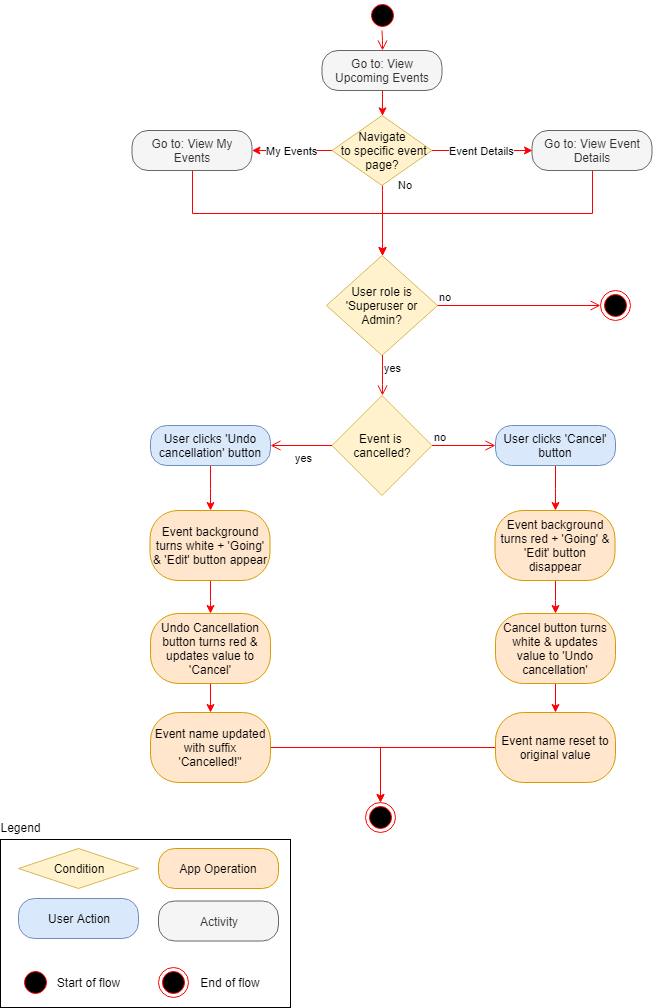

The diagram above was exported from draw.io. Its source (the exported page's mxGraphModel, read from the mxfile embedded in the PNG):
<mxGraphModel dx="1394" dy="834" grid="1" gridSize="10" guides="1" tooltips="1" connect="1" arrows="1" fold="1" page="1" pageScale="1" pageWidth="850" pageHeight="1100" math="0" shadow="0">
  <root>
    <mxCell id="KXwMSnsnPQE2IWETO5cS-0" />
    <mxCell id="KXwMSnsnPQE2IWETO5cS-1" parent="KXwMSnsnPQE2IWETO5cS-0" />
    <mxCell id="ZEjoY2936KlM-mOpF6Ow-9" value="User role is 'Superuser or Admin?" style="rhombus;whiteSpace=wrap;html=1;fillColor=#fff2cc;strokeColor=#d6b656;aspect=fixed;" parent="KXwMSnsnPQE2IWETO5cS-1" vertex="1">
      <mxGeometry x="341" y="275" width="111.11" height="100" as="geometry" />
    </mxCell>
    <mxCell id="ZEjoY2936KlM-mOpF6Ow-10" value="no" style="edgeStyle=orthogonalEdgeStyle;html=1;align=left;verticalAlign=bottom;endArrow=open;endSize=8;strokeColor=#ff0000;entryX=0;entryY=0.5;entryDx=0;entryDy=0;" parent="KXwMSnsnPQE2IWETO5cS-1" source="ZEjoY2936KlM-mOpF6Ow-9" target="ZEjoY2936KlM-mOpF6Ow-14" edge="1">
      <mxGeometry x="-1" relative="1" as="geometry">
        <mxPoint x="510" y="325" as="targetPoint" />
      </mxGeometry>
    </mxCell>
    <mxCell id="ZEjoY2936KlM-mOpF6Ow-11" value="yes" style="edgeStyle=orthogonalEdgeStyle;html=1;align=left;verticalAlign=top;endArrow=open;endSize=8;strokeColor=#ff0000;entryX=0.5;entryY=0;entryDx=0;entryDy=0;" parent="KXwMSnsnPQE2IWETO5cS-1" source="ZEjoY2936KlM-mOpF6Ow-9" target="ZEjoY2936KlM-mOpF6Ow-16" edge="1">
      <mxGeometry x="-1" relative="1" as="geometry">
        <mxPoint x="395" y="415" as="targetPoint" />
        <mxPoint x="398" y="374.5994959949601" as="sourcePoint" />
      </mxGeometry>
    </mxCell>
    <mxCell id="ZEjoY2936KlM-mOpF6Ow-14" value="" style="ellipse;html=1;shape=endState;fillColor=#000000;strokeColor=#ff0000;" parent="KXwMSnsnPQE2IWETO5cS-1" vertex="1">
      <mxGeometry x="615" y="310" width="30" height="30" as="geometry" />
    </mxCell>
    <mxCell id="ZEjoY2936KlM-mOpF6Ow-16" value="Event is &lt;br&gt;cancelled?" style="rhombus;whiteSpace=wrap;html=1;fillColor=#fff2cc;strokeColor=#d6b656;aspect=fixed;" parent="KXwMSnsnPQE2IWETO5cS-1" vertex="1">
      <mxGeometry x="346.5" y="415" width="100" height="100" as="geometry" />
    </mxCell>
    <mxCell id="ZEjoY2936KlM-mOpF6Ow-17" value="no" style="edgeStyle=orthogonalEdgeStyle;html=1;align=left;verticalAlign=bottom;endArrow=open;endSize=8;strokeColor=#ff0000;entryX=0;entryY=0.5;entryDx=0;entryDy=0;" parent="KXwMSnsnPQE2IWETO5cS-1" source="ZEjoY2936KlM-mOpF6Ow-16" target="ZEjoY2936KlM-mOpF6Ow-19" edge="1">
      <mxGeometry x="-1" relative="1" as="geometry">
        <mxPoint x="496" y="465" as="targetPoint" />
      </mxGeometry>
    </mxCell>
    <mxCell id="ZEjoY2936KlM-mOpF6Ow-18" value="yes" style="edgeStyle=orthogonalEdgeStyle;html=1;align=left;verticalAlign=top;endArrow=open;endSize=8;strokeColor=#ff0000;entryX=1;entryY=0.5;entryDx=0;entryDy=0;" parent="KXwMSnsnPQE2IWETO5cS-1" source="ZEjoY2936KlM-mOpF6Ow-16" target="AQ1hRE6fNSIFqvzBvwrL-0" edge="1">
      <mxGeometry x="0.299" relative="1" as="geometry">
        <mxPoint x="405" y="565" as="targetPoint" />
        <mxPoint x="1" as="offset" />
      </mxGeometry>
    </mxCell>
    <mxCell id="AQ1hRE6fNSIFqvzBvwrL-5" value="" style="edgeStyle=orthogonalEdgeStyle;rounded=0;orthogonalLoop=1;jettySize=auto;html=1;strokeColor=#FF0000;" parent="KXwMSnsnPQE2IWETO5cS-1" source="ZEjoY2936KlM-mOpF6Ow-19" target="AQ1hRE6fNSIFqvzBvwrL-4" edge="1">
      <mxGeometry relative="1" as="geometry" />
    </mxCell>
    <mxCell id="ZEjoY2936KlM-mOpF6Ow-19" value="User clicks 'Cancel' button" style="rounded=1;whiteSpace=wrap;html=1;arcSize=40;fillColor=#dae8fc;strokeColor=#6c8ebf;" parent="KXwMSnsnPQE2IWETO5cS-1" vertex="1">
      <mxGeometry x="510" y="445" width="120" height="40" as="geometry" />
    </mxCell>
    <mxCell id="AQ1hRE6fNSIFqvzBvwrL-7" value="" style="edgeStyle=orthogonalEdgeStyle;rounded=0;orthogonalLoop=1;jettySize=auto;html=1;strokeColor=#FF0000;" parent="KXwMSnsnPQE2IWETO5cS-1" source="AQ1hRE6fNSIFqvzBvwrL-4" target="AQ1hRE6fNSIFqvzBvwrL-6" edge="1">
      <mxGeometry relative="1" as="geometry" />
    </mxCell>
    <mxCell id="AQ1hRE6fNSIFqvzBvwrL-4" value="Event background turns red + 'Going' &amp;amp; 'Edit' button disappear" style="rounded=1;whiteSpace=wrap;html=1;arcSize=40;fillColor=#ffe6cc;strokeColor=#d79b00;" parent="KXwMSnsnPQE2IWETO5cS-1" vertex="1">
      <mxGeometry x="509.5" y="530" width="120" height="70" as="geometry" />
    </mxCell>
    <mxCell id="AQ1hRE6fNSIFqvzBvwrL-21" value="" style="edgeStyle=orthogonalEdgeStyle;rounded=0;orthogonalLoop=1;jettySize=auto;html=1;strokeColor=#FF0000;" parent="KXwMSnsnPQE2IWETO5cS-1" source="AQ1hRE6fNSIFqvzBvwrL-6" target="AQ1hRE6fNSIFqvzBvwrL-20" edge="1">
      <mxGeometry relative="1" as="geometry" />
    </mxCell>
    <mxCell id="AQ1hRE6fNSIFqvzBvwrL-6" value="Cancel button turns white &amp;amp; updates value to 'Undo cancellation'" style="rounded=1;whiteSpace=wrap;html=1;arcSize=40;fillColor=#ffe6cc;strokeColor=#d79b00;" parent="KXwMSnsnPQE2IWETO5cS-1" vertex="1">
      <mxGeometry x="510" y="633" width="120" height="70" as="geometry" />
    </mxCell>
    <mxCell id="AQ1hRE6fNSIFqvzBvwrL-26" value="" style="edgeStyle=orthogonalEdgeStyle;rounded=0;orthogonalLoop=1;jettySize=auto;html=1;strokeColor=#FF0000;" parent="KXwMSnsnPQE2IWETO5cS-1" source="AQ1hRE6fNSIFqvzBvwrL-20" target="AQ1hRE6fNSIFqvzBvwrL-22" edge="1">
      <mxGeometry relative="1" as="geometry">
        <mxPoint x="430" y="767" as="targetPoint" />
      </mxGeometry>
    </mxCell>
    <mxCell id="AQ1hRE6fNSIFqvzBvwrL-20" value="Event name reset to original value" style="rounded=1;whiteSpace=wrap;html=1;arcSize=40;fillColor=#ffe6cc;strokeColor=#d79b00;" parent="KXwMSnsnPQE2IWETO5cS-1" vertex="1">
      <mxGeometry x="510" y="732" width="120" height="70" as="geometry" />
    </mxCell>
    <mxCell id="AQ1hRE6fNSIFqvzBvwrL-3" value="" style="edgeStyle=orthogonalEdgeStyle;rounded=0;orthogonalLoop=1;jettySize=auto;html=1;strokeColor=#FF0000;" parent="KXwMSnsnPQE2IWETO5cS-1" source="AQ1hRE6fNSIFqvzBvwrL-0" target="AQ1hRE6fNSIFqvzBvwrL-2" edge="1">
      <mxGeometry relative="1" as="geometry" />
    </mxCell>
    <mxCell id="AQ1hRE6fNSIFqvzBvwrL-0" value="User clicks 'Undo cancellation' button" style="rounded=1;whiteSpace=wrap;html=1;arcSize=40;fillColor=#dae8fc;strokeColor=#6c8ebf;" parent="KXwMSnsnPQE2IWETO5cS-1" vertex="1">
      <mxGeometry x="165" y="445" width="120" height="40" as="geometry" />
    </mxCell>
    <mxCell id="AQ1hRE6fNSIFqvzBvwrL-9" value="" style="edgeStyle=orthogonalEdgeStyle;rounded=0;orthogonalLoop=1;jettySize=auto;html=1;strokeColor=#FF0000;" parent="KXwMSnsnPQE2IWETO5cS-1" source="AQ1hRE6fNSIFqvzBvwrL-2" target="AQ1hRE6fNSIFqvzBvwrL-8" edge="1">
      <mxGeometry relative="1" as="geometry" />
    </mxCell>
    <mxCell id="AQ1hRE6fNSIFqvzBvwrL-2" value="&lt;span&gt;Event background turns white + 'Going' &amp;amp; 'Edit' button appear&lt;/span&gt;" style="rounded=1;whiteSpace=wrap;html=1;arcSize=40;fillColor=#ffe6cc;strokeColor=#d79b00;" parent="KXwMSnsnPQE2IWETO5cS-1" vertex="1">
      <mxGeometry x="164.5" y="530" width="120" height="70" as="geometry" />
    </mxCell>
    <mxCell id="AQ1hRE6fNSIFqvzBvwrL-19" value="" style="edgeStyle=orthogonalEdgeStyle;rounded=0;orthogonalLoop=1;jettySize=auto;html=1;strokeColor=#FF0000;" parent="KXwMSnsnPQE2IWETO5cS-1" source="AQ1hRE6fNSIFqvzBvwrL-8" target="AQ1hRE6fNSIFqvzBvwrL-18" edge="1">
      <mxGeometry relative="1" as="geometry" />
    </mxCell>
    <mxCell id="AQ1hRE6fNSIFqvzBvwrL-8" value="Undo Cancellation button turns red &amp;amp; updates value to 'Cancel'&lt;br&gt;" style="rounded=1;whiteSpace=wrap;html=1;arcSize=40;fillColor=#ffe6cc;strokeColor=#d79b00;" parent="KXwMSnsnPQE2IWETO5cS-1" vertex="1">
      <mxGeometry x="165" y="633" width="120" height="70" as="geometry" />
    </mxCell>
    <mxCell id="AQ1hRE6fNSIFqvzBvwrL-24" value="" style="edgeStyle=orthogonalEdgeStyle;rounded=0;orthogonalLoop=1;jettySize=auto;html=1;strokeColor=#FF0000;entryX=0.5;entryY=0;entryDx=0;entryDy=0;" parent="KXwMSnsnPQE2IWETO5cS-1" source="AQ1hRE6fNSIFqvzBvwrL-18" target="AQ1hRE6fNSIFqvzBvwrL-22" edge="1">
      <mxGeometry relative="1" as="geometry">
        <mxPoint x="379" y="767" as="targetPoint" />
      </mxGeometry>
    </mxCell>
    <mxCell id="AQ1hRE6fNSIFqvzBvwrL-18" value="Event name updated with suffix 'Cancelled!&quot;&lt;br&gt;" style="rounded=1;whiteSpace=wrap;html=1;arcSize=40;fillColor=#ffe6cc;strokeColor=#d79b00;" parent="KXwMSnsnPQE2IWETO5cS-1" vertex="1">
      <mxGeometry x="165" y="732" width="120" height="70" as="geometry" />
    </mxCell>
    <mxCell id="AQ1hRE6fNSIFqvzBvwrL-22" value="" style="ellipse;html=1;shape=endState;fillColor=#000000;strokeColor=#ff0000;" parent="KXwMSnsnPQE2IWETO5cS-1" vertex="1">
      <mxGeometry x="380" y="822" width="30" height="30" as="geometry" />
    </mxCell>
    <mxCell id="jkt1hpQmaYaCnPR_mp3s-0" value="" style="rounded=0;whiteSpace=wrap;html=1;fillColor=none;" parent="KXwMSnsnPQE2IWETO5cS-1" vertex="1">
      <mxGeometry x="15" y="859" width="290" height="168" as="geometry" />
    </mxCell>
    <mxCell id="jkt1hpQmaYaCnPR_mp3s-1" value="User Action" style="rounded=1;whiteSpace=wrap;html=1;arcSize=40;fillColor=#dae8fc;strokeColor=#6c8ebf;" parent="KXwMSnsnPQE2IWETO5cS-1" vertex="1">
      <mxGeometry x="33" y="918" width="120" height="40" as="geometry" />
    </mxCell>
    <mxCell id="jkt1hpQmaYaCnPR_mp3s-2" value="Legend" style="text;html=1;strokeColor=none;fillColor=none;align=center;verticalAlign=middle;whiteSpace=wrap;rounded=0;" parent="KXwMSnsnPQE2IWETO5cS-1" vertex="1">
      <mxGeometry x="15" y="837" width="40" height="20" as="geometry" />
    </mxCell>
    <mxCell id="jkt1hpQmaYaCnPR_mp3s-3" value="Activity" style="rounded=1;whiteSpace=wrap;html=1;arcSize=40;fillColor=#f5f5f5;strokeColor=#666666;fontColor=#333333;" parent="KXwMSnsnPQE2IWETO5cS-1" vertex="1">
      <mxGeometry x="173" y="920.5" width="120" height="40" as="geometry" />
    </mxCell>
    <mxCell id="jkt1hpQmaYaCnPR_mp3s-4" value="Condition" style="rhombus;whiteSpace=wrap;html=1;fillColor=#fff2cc;strokeColor=#d6b656;" parent="KXwMSnsnPQE2IWETO5cS-1" vertex="1">
      <mxGeometry x="33" y="868" width="120" height="40" as="geometry" />
    </mxCell>
    <mxCell id="jkt1hpQmaYaCnPR_mp3s-5" value="App Operation" style="rounded=1;whiteSpace=wrap;html=1;arcSize=40;fillColor=#ffe6cc;strokeColor=#d79b00;" parent="KXwMSnsnPQE2IWETO5cS-1" vertex="1">
      <mxGeometry x="173" y="868" width="120" height="40" as="geometry" />
    </mxCell>
    <mxCell id="jkt1hpQmaYaCnPR_mp3s-6" value="" style="ellipse;html=1;shape=startState;fillColor=#000000;strokeColor=#ff0000;" parent="KXwMSnsnPQE2IWETO5cS-1" vertex="1">
      <mxGeometry x="35" y="987" width="30" height="30" as="geometry" />
    </mxCell>
    <mxCell id="jkt1hpQmaYaCnPR_mp3s-7" value="" style="ellipse;html=1;shape=endState;fillColor=#000000;strokeColor=#ff0000;" parent="KXwMSnsnPQE2IWETO5cS-1" vertex="1">
      <mxGeometry x="173" y="987" width="30" height="30" as="geometry" />
    </mxCell>
    <mxCell id="jkt1hpQmaYaCnPR_mp3s-8" value="Start of flow" style="text;html=1;strokeColor=none;fillColor=none;align=center;verticalAlign=middle;whiteSpace=wrap;rounded=0;" parent="KXwMSnsnPQE2IWETO5cS-1" vertex="1">
      <mxGeometry x="65" y="992" width="75" height="20" as="geometry" />
    </mxCell>
    <mxCell id="jkt1hpQmaYaCnPR_mp3s-9" value="End of flow" style="text;html=1;strokeColor=none;fillColor=none;align=center;verticalAlign=middle;whiteSpace=wrap;rounded=0;" parent="KXwMSnsnPQE2IWETO5cS-1" vertex="1">
      <mxGeometry x="210" y="992" width="70" height="20" as="geometry" />
    </mxCell>
    <mxCell id="htcLRL2sJJFAXL9D56_N-0" value="" style="ellipse;html=1;shape=startState;fillColor=#000000;strokeColor=#ff0000;" vertex="1" parent="KXwMSnsnPQE2IWETO5cS-1">
      <mxGeometry x="381.5" y="20" width="30" height="30" as="geometry" />
    </mxCell>
    <mxCell id="htcLRL2sJJFAXL9D56_N-1" value="" style="edgeStyle=orthogonalEdgeStyle;html=1;verticalAlign=bottom;endArrow=open;endSize=8;strokeColor=#ff0000;entryX=0.5;entryY=0;entryDx=0;entryDy=0;" edge="1" parent="KXwMSnsnPQE2IWETO5cS-1" source="htcLRL2sJJFAXL9D56_N-0" target="htcLRL2sJJFAXL9D56_N-3">
      <mxGeometry relative="1" as="geometry">
        <mxPoint x="396.5" y="116" as="targetPoint" />
      </mxGeometry>
    </mxCell>
    <mxCell id="htcLRL2sJJFAXL9D56_N-2" value="" style="edgeStyle=orthogonalEdgeStyle;rounded=0;orthogonalLoop=1;jettySize=auto;html=1;strokeColor=#FF0000;" edge="1" parent="KXwMSnsnPQE2IWETO5cS-1" source="htcLRL2sJJFAXL9D56_N-3" target="htcLRL2sJJFAXL9D56_N-8">
      <mxGeometry relative="1" as="geometry" />
    </mxCell>
    <UserObject label="Go to: View Upcoming Events&lt;br&gt;" link="data:page/id,Ex7WgHcFHS8eePfZnIjG" id="htcLRL2sJJFAXL9D56_N-3">
      <mxCell style="rounded=1;whiteSpace=wrap;html=1;arcSize=40;fontColor=#333333;fillColor=#f5f5f5;strokeColor=#666666;" vertex="1" parent="KXwMSnsnPQE2IWETO5cS-1">
        <mxGeometry x="336.5" y="70" width="120" height="40" as="geometry" />
      </mxCell>
    </UserObject>
    <mxCell id="htcLRL2sJJFAXL9D56_N-12" style="edgeStyle=orthogonalEdgeStyle;rounded=0;orthogonalLoop=1;jettySize=auto;html=1;entryX=0.5;entryY=0;entryDx=0;entryDy=0;strokeColor=#FF0000;exitX=0.5;exitY=1;exitDx=0;exitDy=0;" edge="1" parent="KXwMSnsnPQE2IWETO5cS-1" source="htcLRL2sJJFAXL9D56_N-4" target="ZEjoY2936KlM-mOpF6Ow-9">
      <mxGeometry relative="1" as="geometry" />
    </mxCell>
    <UserObject label="Go to: View Event Details" link="data:page/id,MU-o6F8ER9swCAR2pC5b" id="htcLRL2sJJFAXL9D56_N-4">
      <mxCell style="rounded=1;whiteSpace=wrap;html=1;arcSize=40;fontColor=#333333;fillColor=#f5f5f5;strokeColor=#666666;" vertex="1" parent="KXwMSnsnPQE2IWETO5cS-1">
        <mxGeometry x="546.5" y="150" width="120" height="40" as="geometry" />
      </mxCell>
    </UserObject>
    <mxCell id="htcLRL2sJJFAXL9D56_N-11" value="" style="edgeStyle=orthogonalEdgeStyle;rounded=0;orthogonalLoop=1;jettySize=auto;html=1;strokeColor=#FF0000;entryX=0.5;entryY=0;entryDx=0;entryDy=0;exitX=0.5;exitY=1;exitDx=0;exitDy=0;" edge="1" parent="KXwMSnsnPQE2IWETO5cS-1" source="htcLRL2sJJFAXL9D56_N-5" target="ZEjoY2936KlM-mOpF6Ow-9">
      <mxGeometry relative="1" as="geometry">
        <mxPoint x="206.5" y="270" as="targetPoint" />
      </mxGeometry>
    </mxCell>
    <UserObject label="Go to: View My Events" link="data:page/id,MU-o6F8ER9swCAR2pC5b" id="htcLRL2sJJFAXL9D56_N-5">
      <mxCell style="rounded=1;whiteSpace=wrap;html=1;arcSize=40;fontColor=#333333;fillColor=#f5f5f5;strokeColor=#666666;" vertex="1" parent="KXwMSnsnPQE2IWETO5cS-1">
        <mxGeometry x="146.5" y="150" width="120" height="40" as="geometry" />
      </mxCell>
    </UserObject>
    <mxCell id="htcLRL2sJJFAXL9D56_N-6" value="Event Details" style="edgeStyle=orthogonalEdgeStyle;rounded=0;orthogonalLoop=1;jettySize=auto;html=1;strokeColor=#FF0000;entryX=0;entryY=0.5;entryDx=0;entryDy=0;" edge="1" parent="KXwMSnsnPQE2IWETO5cS-1" source="htcLRL2sJJFAXL9D56_N-8" target="htcLRL2sJJFAXL9D56_N-4">
      <mxGeometry relative="1" as="geometry">
        <mxPoint x="526.5" y="170" as="targetPoint" />
      </mxGeometry>
    </mxCell>
    <mxCell id="htcLRL2sJJFAXL9D56_N-7" value="My Events" style="edgeStyle=orthogonalEdgeStyle;rounded=0;orthogonalLoop=1;jettySize=auto;html=1;strokeColor=#FF0000;" edge="1" parent="KXwMSnsnPQE2IWETO5cS-1" source="htcLRL2sJJFAXL9D56_N-8" target="htcLRL2sJJFAXL9D56_N-5">
      <mxGeometry relative="1" as="geometry" />
    </mxCell>
    <mxCell id="htcLRL2sJJFAXL9D56_N-9" value="No" style="edgeStyle=orthogonalEdgeStyle;rounded=0;orthogonalLoop=1;jettySize=auto;html=1;strokeColor=#FF0000;" edge="1" parent="KXwMSnsnPQE2IWETO5cS-1" source="htcLRL2sJJFAXL9D56_N-8" target="ZEjoY2936KlM-mOpF6Ow-9">
      <mxGeometry x="-0.8488" y="24" relative="1" as="geometry">
        <Array as="points">
          <mxPoint x="397" y="210" />
          <mxPoint x="397" y="210" />
        </Array>
        <mxPoint x="-1" y="-5" as="offset" />
      </mxGeometry>
    </mxCell>
    <mxCell id="htcLRL2sJJFAXL9D56_N-8" value="Navigate&lt;br&gt;&amp;nbsp;to specific event page?" style="rhombus;whiteSpace=wrap;html=1;fillColor=#fff2cc;strokeColor=#d6b656;" vertex="1" parent="KXwMSnsnPQE2IWETO5cS-1">
      <mxGeometry x="346.5" y="135" width="100" height="70" as="geometry" />
    </mxCell>
  </root>
</mxGraphModel>